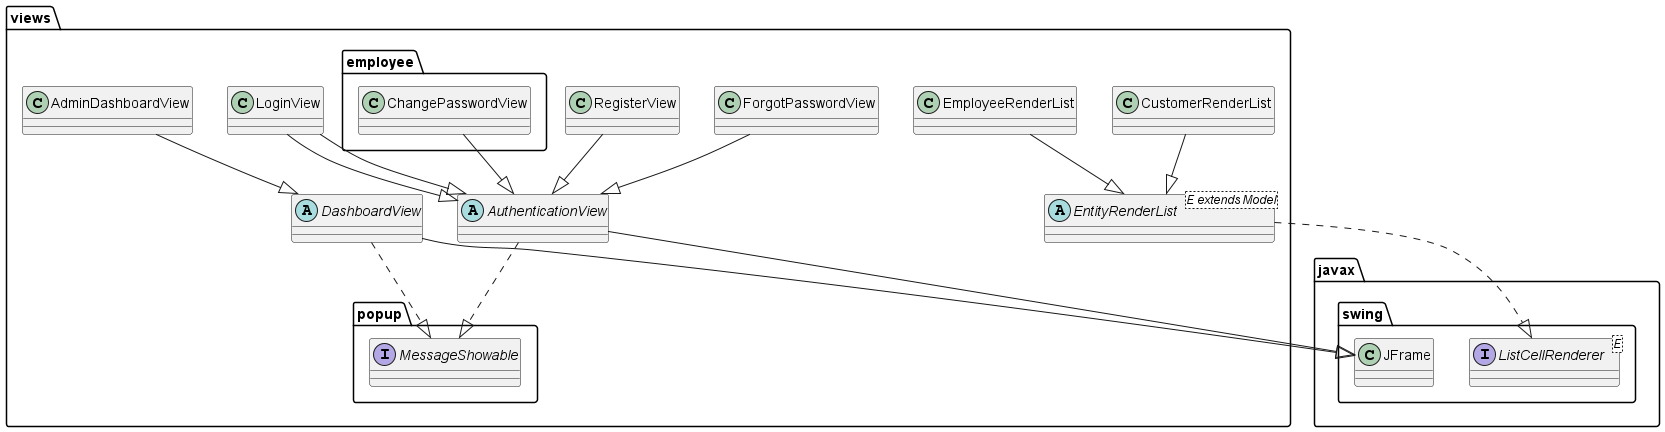

The diagram above was rendered by PlantUML. Its source (embedded in the PNG):
@startuml
package views {
    abstract class AuthenticationView {

    }
    class LoginView
    class ForgotPasswordView
    class RegisterView
    abstract class EntityRenderList <E extends Model> {
    }
    class EmployeeRenderList
    class CustomerRenderList
    abstract class DashboardView {

    }
    class AdminDashboardView {

    }
    
}
interface javax.swing.ListCellRenderer<E>
interface views.popup.MessageShowable {

}
class views.employee.ChangePasswordView
views.AuthenticationView --|> javax.swing.JFrame
views.AuthenticationView ..|> views.popup.MessageShowable
views.EntityRenderList ..|> ListCellRenderer
views.EmployeeRenderList --|> views.EntityRenderList
views.CustomerRenderList --|> views.EntityRenderList

views.DashboardView --|> javax.swing.JFrame
views.DashboardView ..|> views.popup.MessageShowable
views.LoginView --|> views.AuthenticationView
views.RegisterView --|> views.AuthenticationView
views.ForgotPasswordView --|> views.AuthenticationView
views.employee.ChangePasswordView --|> views.AuthenticationView
views.LoginView --|> views.AuthenticationView
views.AdminDashboardView --|> views.DashboardView
@enduml